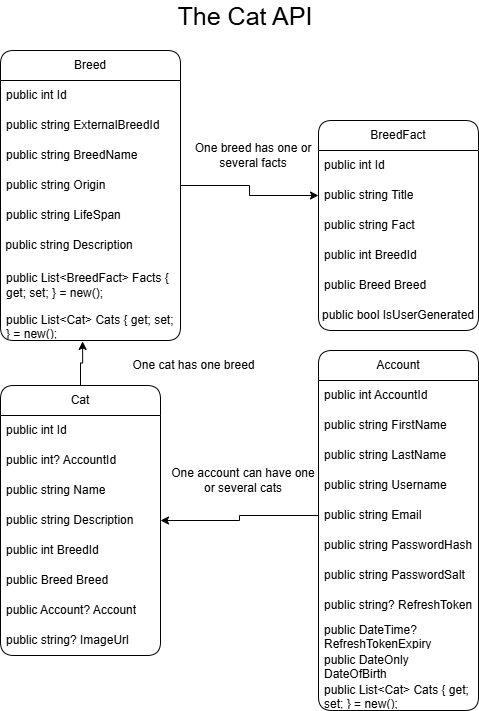

The diagram above was exported from draw.io. Its source (the exported page's mxGraphModel, read from the mxfile embedded in the PNG):
<mxGraphModel dx="1290" dy="745" grid="1" gridSize="10" guides="1" tooltips="1" connect="1" arrows="1" fold="1" page="1" pageScale="1" pageWidth="827" pageHeight="1169" math="0" shadow="0">
  <root>
    <mxCell id="0" />
    <mxCell id="1" parent="0" />
    <mxCell id="NRXiBRebnsuXLi2cqKsX-1" parent="1" style="swimlane;fontStyle=0;childLayout=stackLayout;horizontal=1;startSize=30;horizontalStack=0;resizeParent=1;resizeParentMax=0;resizeLast=0;collapsible=1;marginBottom=0;whiteSpace=wrap;html=1;rounded=1;" value="Breed" vertex="1">
      <mxGeometry height="290" width="180" x="90" y="70" as="geometry" />
    </mxCell>
    <mxCell id="NRXiBRebnsuXLi2cqKsX-32" parent="NRXiBRebnsuXLi2cqKsX-1" style="text;strokeColor=none;fillColor=none;align=left;verticalAlign=middle;spacingLeft=4;spacingRight=4;overflow=hidden;points=[[0,0.5],[1,0.5]];portConstraint=eastwest;rotatable=0;whiteSpace=wrap;html=1;rounded=1;" value="public int Id" vertex="1">
      <mxGeometry height="30" width="180" y="30" as="geometry" />
    </mxCell>
    <mxCell id="t4FYG7IuxbWwhKqYip2D-9" parent="NRXiBRebnsuXLi2cqKsX-1" style="text;strokeColor=none;fillColor=none;align=left;verticalAlign=middle;spacingLeft=4;spacingRight=4;overflow=hidden;points=[[0,0.5],[1,0.5]];portConstraint=eastwest;rotatable=0;whiteSpace=wrap;html=1;rounded=1;" value="public string ExternalBreedId" vertex="1">
      <mxGeometry height="30" width="180" y="60" as="geometry" />
    </mxCell>
    <mxCell id="NRXiBRebnsuXLi2cqKsX-2" parent="NRXiBRebnsuXLi2cqKsX-1" style="text;strokeColor=none;fillColor=none;align=left;verticalAlign=middle;spacingLeft=4;spacingRight=4;overflow=hidden;points=[[0,0.5],[1,0.5]];portConstraint=eastwest;rotatable=0;whiteSpace=wrap;html=1;rounded=1;" value="public string BreedName" vertex="1">
      <mxGeometry height="30" width="180" y="90" as="geometry" />
    </mxCell>
    <mxCell id="NRXiBRebnsuXLi2cqKsX-4" parent="NRXiBRebnsuXLi2cqKsX-1" style="text;strokeColor=none;fillColor=none;align=left;verticalAlign=middle;spacingLeft=4;spacingRight=4;overflow=hidden;points=[[0,0.5],[1,0.5]];portConstraint=eastwest;rotatable=0;whiteSpace=wrap;html=1;rounded=1;" value="public string Origin" vertex="1">
      <mxGeometry height="30" width="180" y="120" as="geometry" />
    </mxCell>
    <mxCell id="NRXiBRebnsuXLi2cqKsX-9" parent="NRXiBRebnsuXLi2cqKsX-1" style="text;strokeColor=none;fillColor=none;align=left;verticalAlign=middle;spacingLeft=4;spacingRight=4;overflow=hidden;points=[[0,0.5],[1,0.5]];portConstraint=eastwest;rotatable=0;whiteSpace=wrap;html=1;rounded=1;" value="public string LifeSpan" vertex="1">
      <mxGeometry height="30" width="180" y="150" as="geometry" />
    </mxCell>
    <mxCell id="NRXiBRebnsuXLi2cqKsX-35" parent="NRXiBRebnsuXLi2cqKsX-1" style="text;html=1;whiteSpace=wrap;strokeColor=none;fillColor=none;align=left;verticalAlign=middle;rounded=1;" value="&amp;nbsp;public string Description" vertex="1">
      <mxGeometry height="30" width="180" y="180" as="geometry" />
    </mxCell>
    <mxCell id="PCCmyHiQgb4IfBxDGIPV-16" parent="NRXiBRebnsuXLi2cqKsX-1" style="text;strokeColor=none;fillColor=none;align=left;verticalAlign=middle;spacingLeft=4;spacingRight=4;overflow=hidden;points=[[0,0.5],[1,0.5]];portConstraint=eastwest;rotatable=0;whiteSpace=wrap;html=1;" value="&lt;span class=&quot;ͼg&quot;&gt;public&lt;/span&gt; &lt;span class=&quot;ͼm&quot;&gt;List&lt;/span&gt;&lt;span class=&quot;ͼg&quot;&gt;&amp;lt;BreedFact&lt;/span&gt;&lt;span class=&quot;ͼg&quot;&gt;&amp;gt;&lt;/span&gt;&amp;nbsp;Facts&amp;nbsp;{ &lt;span class=&quot;ͼg&quot;&gt;get&lt;/span&gt;; &lt;span class=&quot;ͼg&quot;&gt;set&lt;/span&gt;; } &lt;span class=&quot;ͼg&quot;&gt;=&lt;/span&gt; &lt;span class=&quot;ͼg&quot;&gt;new&lt;/span&gt;();" vertex="1">
      <mxGeometry height="50" width="180" y="210" as="geometry" />
    </mxCell>
    <mxCell id="PCCmyHiQgb4IfBxDGIPV-31" parent="NRXiBRebnsuXLi2cqKsX-1" style="text;strokeColor=none;fillColor=none;align=left;verticalAlign=middle;spacingLeft=4;spacingRight=4;overflow=hidden;points=[[0,0.5],[1,0.5]];portConstraint=eastwest;rotatable=0;whiteSpace=wrap;html=1;" value="&lt;span class=&quot;ͼg&quot;&gt;public&lt;/span&gt; &lt;span class=&quot;ͼm&quot;&gt;List&lt;/span&gt;&lt;span class=&quot;ͼg&quot;&gt;&amp;lt;&lt;/span&gt;&lt;span class=&quot;ͼm&quot;&gt;Cat&lt;/span&gt;&lt;span class=&quot;ͼg&quot;&gt;&amp;gt;&lt;/span&gt; &lt;span class=&quot;ͼm&quot;&gt;Cats&lt;/span&gt; { &lt;span class=&quot;ͼg&quot;&gt;get&lt;/span&gt;; &lt;span class=&quot;ͼg&quot;&gt;set&lt;/span&gt;; } &lt;span class=&quot;ͼg&quot;&gt;=&lt;/span&gt; &lt;span class=&quot;ͼg&quot;&gt;new&lt;/span&gt;();" vertex="1">
      <mxGeometry height="30" width="180" y="260" as="geometry" />
    </mxCell>
    <mxCell id="NRXiBRebnsuXLi2cqKsX-5" parent="1" style="swimlane;fontStyle=0;childLayout=stackLayout;horizontal=1;startSize=30;horizontalStack=0;resizeParent=1;resizeParentMax=0;resizeLast=0;collapsible=1;marginBottom=0;whiteSpace=wrap;html=1;rounded=1;" value="BreedFact" vertex="1">
      <mxGeometry height="210" width="160" x="408" y="140" as="geometry" />
    </mxCell>
    <mxCell id="NRXiBRebnsuXLi2cqKsX-6" parent="NRXiBRebnsuXLi2cqKsX-5" style="text;strokeColor=none;fillColor=none;align=left;verticalAlign=middle;spacingLeft=4;spacingRight=4;overflow=hidden;points=[[0,0.5],[1,0.5]];portConstraint=eastwest;rotatable=0;whiteSpace=wrap;html=1;rounded=1;" value="public int Id" vertex="1">
      <mxGeometry height="30" width="160" y="30" as="geometry" />
    </mxCell>
    <mxCell id="NRXiBRebnsuXLi2cqKsX-7" parent="NRXiBRebnsuXLi2cqKsX-5" style="text;strokeColor=none;fillColor=none;align=left;verticalAlign=middle;spacingLeft=4;spacingRight=4;overflow=hidden;points=[[0,0.5],[1,0.5]];portConstraint=eastwest;rotatable=0;whiteSpace=wrap;html=1;rounded=1;" value="public string Title" vertex="1">
      <mxGeometry height="30" width="160" y="60" as="geometry" />
    </mxCell>
    <mxCell id="NRXiBRebnsuXLi2cqKsX-8" parent="NRXiBRebnsuXLi2cqKsX-5" style="text;strokeColor=none;fillColor=none;align=left;verticalAlign=middle;spacingLeft=4;spacingRight=4;overflow=hidden;points=[[0,0.5],[1,0.5]];portConstraint=eastwest;rotatable=0;whiteSpace=wrap;html=1;rounded=1;" value="public string Fact" vertex="1">
      <mxGeometry height="30" width="160" y="90" as="geometry" />
    </mxCell>
    <mxCell id="PCCmyHiQgb4IfBxDGIPV-18" parent="NRXiBRebnsuXLi2cqKsX-5" style="text;strokeColor=none;fillColor=none;align=left;verticalAlign=middle;spacingLeft=4;spacingRight=4;overflow=hidden;points=[[0,0.5],[1,0.5]];portConstraint=eastwest;rotatable=0;whiteSpace=wrap;html=1;rounded=1;" value="public int BreedId" vertex="1">
      <mxGeometry height="30" width="160" y="120" as="geometry" />
    </mxCell>
    <mxCell id="PCCmyHiQgb4IfBxDGIPV-17" parent="NRXiBRebnsuXLi2cqKsX-5" style="text;strokeColor=none;fillColor=none;align=left;verticalAlign=middle;spacingLeft=4;spacingRight=4;overflow=hidden;points=[[0,0.5],[1,0.5]];portConstraint=eastwest;rotatable=0;whiteSpace=wrap;html=1;rounded=1;" value="public Breed Breed" vertex="1">
      <mxGeometry height="30" width="160" y="150" as="geometry" />
    </mxCell>
    <mxCell id="t4FYG7IuxbWwhKqYip2D-10" parent="NRXiBRebnsuXLi2cqKsX-5" style="text;html=1;whiteSpace=wrap;strokeColor=none;fillColor=none;align=center;verticalAlign=middle;rounded=0;" value="public bool IsUserGenerated" vertex="1">
      <mxGeometry height="30" width="160" y="180" as="geometry" />
    </mxCell>
    <mxCell id="t4FYG7IuxbWwhKqYip2D-7" edge="1" parent="1" source="NRXiBRebnsuXLi2cqKsX-17" style="edgeStyle=orthogonalEdgeStyle;rounded=0;orthogonalLoop=1;jettySize=auto;html=1;exitX=0.5;exitY=0;exitDx=0;exitDy=0;entryX=0.456;entryY=1.03;entryDx=0;entryDy=0;entryPerimeter=0;" target="PCCmyHiQgb4IfBxDGIPV-31">
      <mxGeometry relative="1" as="geometry">
        <mxPoint x="170.66666666666674" y="380" as="targetPoint" />
      </mxGeometry>
    </mxCell>
    <mxCell id="NRXiBRebnsuXLi2cqKsX-17" parent="1" style="swimlane;fontStyle=0;childLayout=stackLayout;horizontal=1;startSize=30;horizontalStack=0;resizeParent=1;resizeParentMax=0;resizeLast=0;collapsible=1;marginBottom=0;whiteSpace=wrap;html=1;shadow=0;rounded=1;" value="Cat" vertex="1">
      <mxGeometry height="270" width="160" x="90" y="405" as="geometry" />
    </mxCell>
    <mxCell id="NRXiBRebnsuXLi2cqKsX-28" parent="NRXiBRebnsuXLi2cqKsX-17" style="text;strokeColor=none;fillColor=none;align=left;verticalAlign=middle;spacingLeft=4;spacingRight=4;overflow=hidden;points=[[0,0.5],[1,0.5]];portConstraint=eastwest;rotatable=0;whiteSpace=wrap;html=1;shadow=0;rounded=1;" value="public int Id" vertex="1">
      <mxGeometry height="30" width="160" y="30" as="geometry" />
    </mxCell>
    <mxCell id="PCCmyHiQgb4IfBxDGIPV-20" parent="NRXiBRebnsuXLi2cqKsX-17" style="text;strokeColor=none;fillColor=none;align=left;verticalAlign=middle;spacingLeft=4;spacingRight=4;overflow=hidden;points=[[0,0.5],[1,0.5]];portConstraint=eastwest;rotatable=0;whiteSpace=wrap;html=1;shadow=0;rounded=1;" value="public int? AccountId" vertex="1">
      <mxGeometry height="30" width="160" y="60" as="geometry" />
    </mxCell>
    <mxCell id="NRXiBRebnsuXLi2cqKsX-18" parent="NRXiBRebnsuXLi2cqKsX-17" style="text;strokeColor=none;fillColor=none;align=left;verticalAlign=middle;spacingLeft=4;spacingRight=4;overflow=hidden;points=[[0,0.5],[1,0.5]];portConstraint=eastwest;rotatable=0;whiteSpace=wrap;html=1;shadow=0;rounded=1;" value="public string Name" vertex="1">
      <mxGeometry height="30" width="160" y="90" as="geometry" />
    </mxCell>
    <mxCell id="NRXiBRebnsuXLi2cqKsX-19" parent="NRXiBRebnsuXLi2cqKsX-17" style="text;strokeColor=none;fillColor=none;align=left;verticalAlign=middle;spacingLeft=4;spacingRight=4;overflow=hidden;points=[[0,0.5],[1,0.5]];portConstraint=eastwest;rotatable=0;whiteSpace=wrap;html=1;shadow=0;rounded=1;" value="public string Description" vertex="1">
      <mxGeometry height="30" width="160" y="120" as="geometry" />
    </mxCell>
    <mxCell id="PCCmyHiQgb4IfBxDGIPV-15" parent="NRXiBRebnsuXLi2cqKsX-17" style="text;strokeColor=none;fillColor=none;align=left;verticalAlign=middle;spacingLeft=4;spacingRight=4;overflow=hidden;points=[[0,0.5],[1,0.5]];portConstraint=eastwest;rotatable=0;whiteSpace=wrap;html=1;shadow=0;rounded=1;" value="public int BreedId" vertex="1">
      <mxGeometry height="30" width="160" y="150" as="geometry" />
    </mxCell>
    <mxCell id="PCCmyHiQgb4IfBxDGIPV-13" parent="NRXiBRebnsuXLi2cqKsX-17" style="text;strokeColor=none;fillColor=none;align=left;verticalAlign=middle;spacingLeft=4;spacingRight=4;overflow=hidden;points=[[0,0.5],[1,0.5]];portConstraint=eastwest;rotatable=0;whiteSpace=wrap;html=1;shadow=0;rounded=1;" value="public Breed Breed" vertex="1">
      <mxGeometry height="30" width="160" y="180" as="geometry" />
    </mxCell>
    <mxCell id="PCCmyHiQgb4IfBxDGIPV-10" parent="NRXiBRebnsuXLi2cqKsX-17" style="text;strokeColor=none;fillColor=none;align=left;verticalAlign=middle;spacingLeft=4;spacingRight=4;overflow=hidden;points=[[0,0.5],[1,0.5]];portConstraint=eastwest;rotatable=0;whiteSpace=wrap;html=1;shadow=0;rounded=1;" value="public Account? Account" vertex="1">
      <mxGeometry height="30" width="160" y="210" as="geometry" />
    </mxCell>
    <mxCell id="PCCmyHiQgb4IfBxDGIPV-35" parent="NRXiBRebnsuXLi2cqKsX-17" style="text;strokeColor=none;fillColor=none;align=left;verticalAlign=middle;spacingLeft=4;spacingRight=4;overflow=hidden;points=[[0,0.5],[1,0.5]];portConstraint=eastwest;rotatable=0;whiteSpace=wrap;html=1;shadow=0;rounded=1;" value="public string? ImageUrl" vertex="1">
      <mxGeometry height="30" width="160" y="240" as="geometry" />
    </mxCell>
    <mxCell id="NRXiBRebnsuXLi2cqKsX-33" parent="1" style="text;html=1;whiteSpace=wrap;strokeColor=none;fillColor=none;align=center;verticalAlign=middle;rounded=0;" value="&lt;font style=&quot;font-size: 25px;&quot;&gt;The Cat API&lt;/font&gt;" vertex="1">
      <mxGeometry height="30" width="170" x="250" y="20" as="geometry" />
    </mxCell>
    <mxCell id="PCCmyHiQgb4IfBxDGIPV-1" parent="1" style="swimlane;fontStyle=0;childLayout=stackLayout;horizontal=1;startSize=30;horizontalStack=0;resizeParent=1;resizeParentMax=0;resizeLast=0;collapsible=1;marginBottom=0;whiteSpace=wrap;html=1;rounded=1;" value="Account" vertex="1">
      <mxGeometry height="360" width="160" x="408" y="370" as="geometry" />
    </mxCell>
    <mxCell id="PCCmyHiQgb4IfBxDGIPV-5" parent="PCCmyHiQgb4IfBxDGIPV-1" style="text;strokeColor=none;fillColor=none;align=left;verticalAlign=middle;spacingLeft=4;spacingRight=4;overflow=hidden;points=[[0,0.5],[1,0.5]];portConstraint=eastwest;rotatable=0;whiteSpace=wrap;html=1;" value="public int AccountId" vertex="1">
      <mxGeometry height="30" width="160" y="30" as="geometry" />
    </mxCell>
    <mxCell id="PCCmyHiQgb4IfBxDGIPV-2" parent="PCCmyHiQgb4IfBxDGIPV-1" style="text;strokeColor=none;fillColor=none;align=left;verticalAlign=middle;spacingLeft=4;spacingRight=4;overflow=hidden;points=[[0,0.5],[1,0.5]];portConstraint=eastwest;rotatable=0;whiteSpace=wrap;html=1;" value="public string FirstName" vertex="1">
      <mxGeometry height="30" width="160" y="60" as="geometry" />
    </mxCell>
    <mxCell id="PCCmyHiQgb4IfBxDGIPV-3" parent="PCCmyHiQgb4IfBxDGIPV-1" style="text;strokeColor=none;fillColor=none;align=left;verticalAlign=middle;spacingLeft=4;spacingRight=4;overflow=hidden;points=[[0,0.5],[1,0.5]];portConstraint=eastwest;rotatable=0;whiteSpace=wrap;html=1;" value="public string LastName" vertex="1">
      <mxGeometry height="30" width="160" y="90" as="geometry" />
    </mxCell>
    <mxCell id="PCCmyHiQgb4IfBxDGIPV-4" parent="PCCmyHiQgb4IfBxDGIPV-1" style="text;strokeColor=none;fillColor=none;align=left;verticalAlign=middle;spacingLeft=4;spacingRight=4;overflow=hidden;points=[[0,0.5],[1,0.5]];portConstraint=eastwest;rotatable=0;whiteSpace=wrap;html=1;" value="public string Username" vertex="1">
      <mxGeometry height="30" width="160" y="120" as="geometry" />
    </mxCell>
    <mxCell id="PCCmyHiQgb4IfBxDGIPV-14" parent="PCCmyHiQgb4IfBxDGIPV-1" style="text;strokeColor=none;fillColor=none;align=left;verticalAlign=middle;spacingLeft=4;spacingRight=4;overflow=hidden;points=[[0,0.5],[1,0.5]];portConstraint=eastwest;rotatable=0;whiteSpace=wrap;html=1;" value="public string Email" vertex="1">
      <mxGeometry height="30" width="160" y="150" as="geometry" />
    </mxCell>
    <mxCell id="PCCmyHiQgb4IfBxDGIPV-6" parent="PCCmyHiQgb4IfBxDGIPV-1" style="text;strokeColor=none;fillColor=none;align=left;verticalAlign=middle;spacingLeft=4;spacingRight=4;overflow=hidden;points=[[0,0.5],[1,0.5]];portConstraint=eastwest;rotatable=0;whiteSpace=wrap;html=1;" value="public string PasswordHash" vertex="1">
      <mxGeometry height="30" width="160" y="180" as="geometry" />
    </mxCell>
    <mxCell id="PCCmyHiQgb4IfBxDGIPV-23" parent="PCCmyHiQgb4IfBxDGIPV-1" style="text;strokeColor=none;fillColor=none;align=left;verticalAlign=middle;spacingLeft=4;spacingRight=4;overflow=hidden;points=[[0,0.5],[1,0.5]];portConstraint=eastwest;rotatable=0;whiteSpace=wrap;html=1;" value="public string PasswordSalt" vertex="1">
      <mxGeometry height="30" width="160" y="210" as="geometry" />
    </mxCell>
    <mxCell id="t4FYG7IuxbWwhKqYip2D-11" parent="PCCmyHiQgb4IfBxDGIPV-1" style="text;strokeColor=none;fillColor=none;align=left;verticalAlign=middle;spacingLeft=4;spacingRight=4;overflow=hidden;points=[[0,0.5],[1,0.5]];portConstraint=eastwest;rotatable=0;whiteSpace=wrap;html=1;" value="public string? RefreshToken" vertex="1">
      <mxGeometry height="30" width="160" y="240" as="geometry" />
    </mxCell>
    <mxCell id="t4FYG7IuxbWwhKqYip2D-12" parent="PCCmyHiQgb4IfBxDGIPV-1" style="text;strokeColor=none;fillColor=none;align=left;verticalAlign=middle;spacingLeft=4;spacingRight=4;overflow=hidden;points=[[0,0.5],[1,0.5]];portConstraint=eastwest;rotatable=0;whiteSpace=wrap;html=1;" value="public DateTime?RefreshTokenExpiry" vertex="1">
      <mxGeometry height="30" width="160" y="270" as="geometry" />
    </mxCell>
    <mxCell id="PCCmyHiQgb4IfBxDGIPV-8" parent="PCCmyHiQgb4IfBxDGIPV-1" style="text;strokeColor=none;fillColor=none;align=left;verticalAlign=middle;spacingLeft=4;spacingRight=4;overflow=hidden;points=[[0,0.5],[1,0.5]];portConstraint=eastwest;rotatable=0;whiteSpace=wrap;html=1;" value="public DateOnly DateOfBirth" vertex="1">
      <mxGeometry height="30" width="160" y="300" as="geometry" />
    </mxCell>
    <mxCell id="PCCmyHiQgb4IfBxDGIPV-7" parent="PCCmyHiQgb4IfBxDGIPV-1" style="text;strokeColor=none;fillColor=none;align=left;verticalAlign=middle;spacingLeft=4;spacingRight=4;overflow=hidden;points=[[0,0.5],[1,0.5]];portConstraint=eastwest;rotatable=0;whiteSpace=wrap;html=1;" value="&lt;span class=&quot;ͼg&quot;&gt;public&lt;/span&gt; &lt;span class=&quot;ͼm&quot;&gt;List&lt;/span&gt;&lt;span class=&quot;ͼg&quot;&gt;&amp;lt;&lt;/span&gt;&lt;span class=&quot;ͼm&quot;&gt;Cat&lt;/span&gt;&lt;span class=&quot;ͼg&quot;&gt;&amp;gt;&lt;/span&gt; &lt;span class=&quot;ͼm&quot;&gt;Cats&lt;/span&gt; { &lt;span class=&quot;ͼg&quot;&gt;get&lt;/span&gt;; &lt;span class=&quot;ͼg&quot;&gt;set&lt;/span&gt;; } &lt;span class=&quot;ͼg&quot;&gt;=&lt;/span&gt; &lt;span class=&quot;ͼg&quot;&gt;new&lt;/span&gt;();" vertex="1">
      <mxGeometry height="30" width="160" y="330" as="geometry" />
    </mxCell>
    <mxCell id="t4FYG7IuxbWwhKqYip2D-1" edge="1" parent="1" source="NRXiBRebnsuXLi2cqKsX-4" style="edgeStyle=orthogonalEdgeStyle;rounded=0;orthogonalLoop=1;jettySize=auto;html=1;exitX=1;exitY=0.5;exitDx=0;exitDy=0;entryX=0;entryY=0.5;entryDx=0;entryDy=0;" target="NRXiBRebnsuXLi2cqKsX-7">
      <mxGeometry relative="1" as="geometry" />
    </mxCell>
    <mxCell id="t4FYG7IuxbWwhKqYip2D-2" parent="1" style="text;html=1;whiteSpace=wrap;strokeColor=none;fillColor=none;align=center;verticalAlign=middle;rounded=0;" value="One breed has one or several facts" vertex="1">
      <mxGeometry height="30" width="130" x="278" y="160" as="geometry" />
    </mxCell>
    <mxCell id="t4FYG7IuxbWwhKqYip2D-6" parent="1" style="text;html=1;whiteSpace=wrap;strokeColor=none;fillColor=none;align=center;verticalAlign=middle;rounded=0;" value="One account can have one or several cats" vertex="1">
      <mxGeometry height="40" width="150" x="258" y="480" as="geometry" />
    </mxCell>
    <mxCell id="t4FYG7IuxbWwhKqYip2D-8" parent="1" style="text;html=1;whiteSpace=wrap;strokeColor=none;fillColor=none;align=center;verticalAlign=middle;rounded=0;" value="One cat has one breed" vertex="1">
      <mxGeometry height="30" width="167" x="200" y="370" as="geometry" />
    </mxCell>
    <mxCell id="t4FYG7IuxbWwhKqYip2D-5" edge="1" parent="1" source="PCCmyHiQgb4IfBxDGIPV-14" style="edgeStyle=orthogonalEdgeStyle;rounded=0;orthogonalLoop=1;jettySize=auto;html=1;exitX=0;exitY=0.5;exitDx=0;exitDy=0;entryX=1;entryY=0.5;entryDx=0;entryDy=0;" target="NRXiBRebnsuXLi2cqKsX-19">
      <mxGeometry relative="1" as="geometry">
        <mxPoint x="270" y="534.6666666666667" as="targetPoint" />
      </mxGeometry>
    </mxCell>
  </root>
</mxGraphModel>